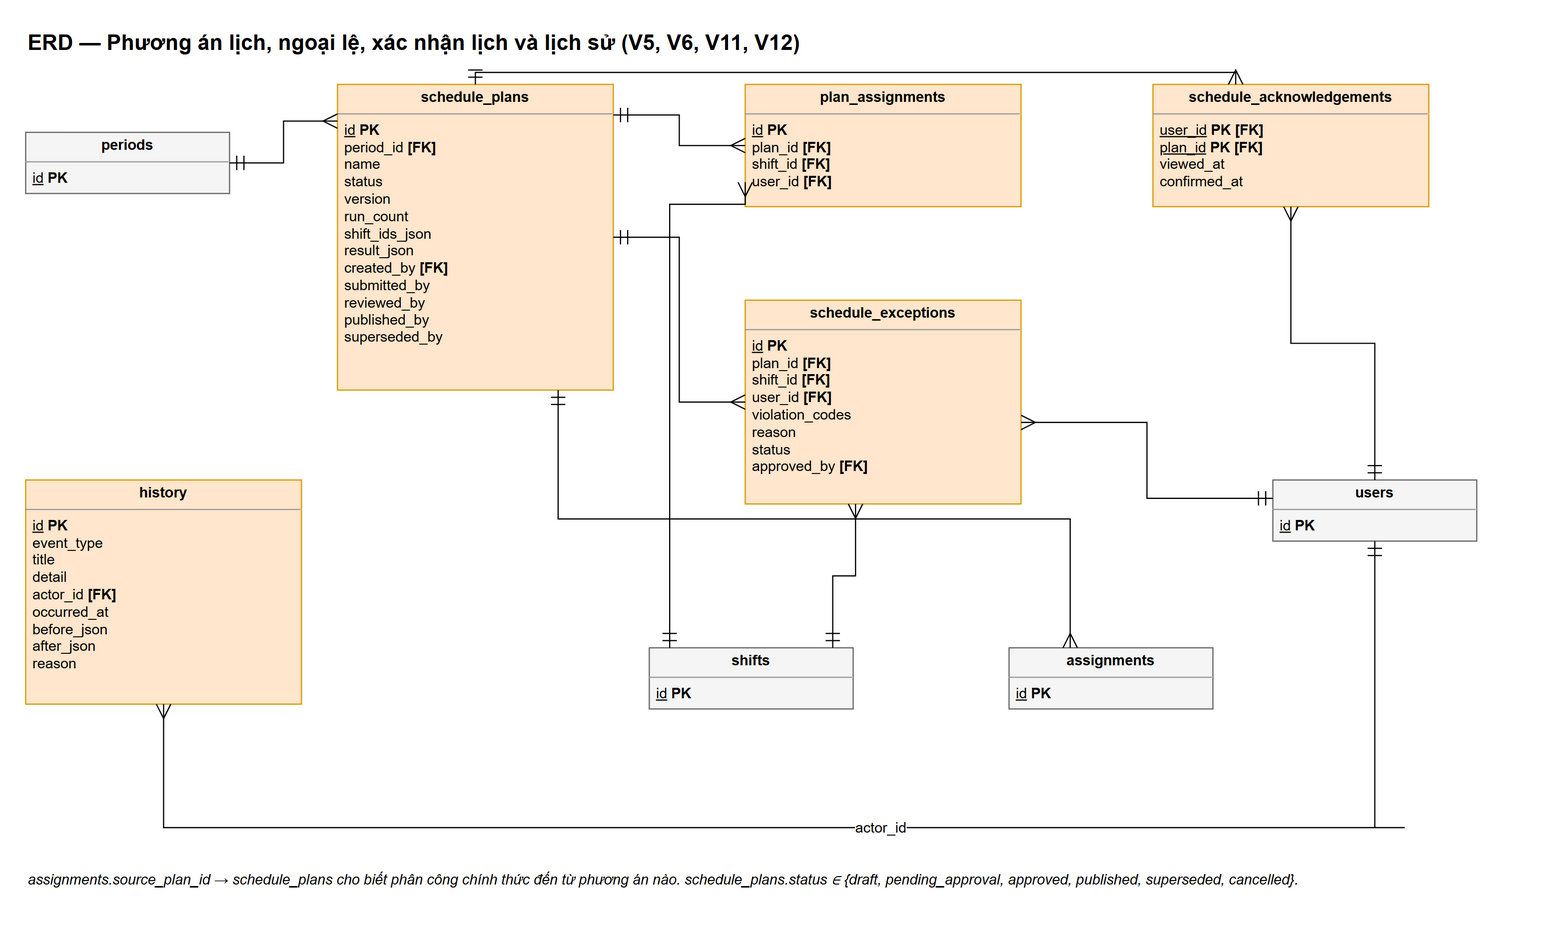

The diagram above was exported from draw.io. Its source (the exported page's mxGraphModel, read from the mxfile embedded in the PNG):
<mxGraphModel grid="0" page="0" math="0" shadow="0">
  <root>
    <mxCell id="0" />
    <mxCell id="1" parent="0" />
    <mxCell id="v1" value="ERD — Phương án lịch, ngoại lệ, xác nhận lịch và lịch sử (V5, V6, V11, V12)" style="text;html=1;fontSize=18;fontStyle=1;align=left;verticalAlign=middle;" vertex="1" parent="1">
      <mxGeometry x="0" y="-50" width="1250" height="30" as="geometry" />
    </mxCell>
    <mxCell id="k2" value="&lt;p style=&quot;margin:0;margin-top:4px;text-align:center;&quot;&gt;&lt;b&gt;periods&lt;/b&gt;&lt;/p&gt;&lt;hr size=&quot;1&quot;/&gt;&lt;p style=&quot;margin:0 6px;&quot;&gt;&lt;u&gt;id&lt;/u&gt; &lt;b&gt;PK&lt;/b&gt;&lt;/p&gt;" style="verticalAlign=top;align=left;overflow=fill;fontSize=12;html=1;whiteSpace=wrap;fillColor=#f5f5f5;strokeColor=#666666;" vertex="1" parent="1">
      <mxGeometry x="0" y="40" width="170" height="51" as="geometry" />
    </mxCell>
    <mxCell id="k3" value="&lt;p style=&quot;margin:0;margin-top:4px;text-align:center;&quot;&gt;&lt;b&gt;users&lt;/b&gt;&lt;/p&gt;&lt;hr size=&quot;1&quot;/&gt;&lt;p style=&quot;margin:0 6px;&quot;&gt;&lt;u&gt;id&lt;/u&gt; &lt;b&gt;PK&lt;/b&gt;&lt;/p&gt;" style="verticalAlign=top;align=left;overflow=fill;fontSize=12;html=1;whiteSpace=wrap;fillColor=#f5f5f5;strokeColor=#666666;" vertex="1" parent="1">
      <mxGeometry x="1040" y="330" width="170" height="51" as="geometry" />
    </mxCell>
    <mxCell id="k4" value="&lt;p style=&quot;margin:0;margin-top:4px;text-align:center;&quot;&gt;&lt;b&gt;shifts&lt;/b&gt;&lt;/p&gt;&lt;hr size=&quot;1&quot;/&gt;&lt;p style=&quot;margin:0 6px;&quot;&gt;&lt;u&gt;id&lt;/u&gt; &lt;b&gt;PK&lt;/b&gt;&lt;/p&gt;" style="verticalAlign=top;align=left;overflow=fill;fontSize=12;html=1;whiteSpace=wrap;fillColor=#f5f5f5;strokeColor=#666666;" vertex="1" parent="1">
      <mxGeometry x="520" y="470" width="170" height="51" as="geometry" />
    </mxCell>
    <mxCell id="k5" value="&lt;p style=&quot;margin:0;margin-top:4px;text-align:center;&quot;&gt;&lt;b&gt;assignments&lt;/b&gt;&lt;/p&gt;&lt;hr size=&quot;1&quot;/&gt;&lt;p style=&quot;margin:0 6px;&quot;&gt;&lt;u&gt;id&lt;/u&gt; &lt;b&gt;PK&lt;/b&gt;&lt;/p&gt;" style="verticalAlign=top;align=left;overflow=fill;fontSize=12;html=1;whiteSpace=wrap;fillColor=#f5f5f5;strokeColor=#666666;" vertex="1" parent="1">
      <mxGeometry x="820" y="470" width="170" height="51" as="geometry" />
    </mxCell>
    <mxCell id="k6" value="&lt;p style=&quot;margin:0;margin-top:4px;text-align:center;&quot;&gt;&lt;b&gt;schedule_plans&lt;/b&gt;&lt;/p&gt;&lt;hr size=&quot;1&quot;/&gt;&lt;p style=&quot;margin:0 6px;&quot;&gt;&lt;u&gt;id&lt;/u&gt; &lt;b&gt;PK&lt;/b&gt;&lt;br/&gt;period_id &lt;b&gt;[FK]&lt;/b&gt;&lt;br/&gt;name&lt;br/&gt;status&lt;br/&gt;version&lt;br/&gt;run_count&lt;br/&gt;shift_ids_json&lt;br/&gt;result_json&lt;br/&gt;created_by &lt;b&gt;[FK]&lt;/b&gt;&lt;br/&gt;submitted_by&lt;br/&gt;reviewed_by&lt;br/&gt;published_by&lt;br/&gt;superseded_by&lt;/p&gt;" style="verticalAlign=top;align=left;overflow=fill;fontSize=12;html=1;whiteSpace=wrap;fillColor=#ffe6cc;strokeColor=#d79b00;" vertex="1" parent="1">
      <mxGeometry x="260" y="0" width="230" height="255" as="geometry" />
    </mxCell>
    <mxCell id="k7" value="&lt;p style=&quot;margin:0;margin-top:4px;text-align:center;&quot;&gt;&lt;b&gt;plan_assignments&lt;/b&gt;&lt;/p&gt;&lt;hr size=&quot;1&quot;/&gt;&lt;p style=&quot;margin:0 6px;&quot;&gt;&lt;u&gt;id&lt;/u&gt; &lt;b&gt;PK&lt;/b&gt;&lt;br/&gt;plan_id &lt;b&gt;[FK]&lt;/b&gt;&lt;br/&gt;shift_id &lt;b&gt;[FK]&lt;/b&gt;&lt;br/&gt;user_id &lt;b&gt;[FK]&lt;/b&gt;&lt;/p&gt;" style="verticalAlign=top;align=left;overflow=fill;fontSize=12;html=1;whiteSpace=wrap;fillColor=#ffe6cc;strokeColor=#d79b00;" vertex="1" parent="1">
      <mxGeometry x="600" y="0" width="230" height="102" as="geometry" />
    </mxCell>
    <mxCell id="k8" value="&lt;p style=&quot;margin:0;margin-top:4px;text-align:center;&quot;&gt;&lt;b&gt;schedule_exceptions&lt;/b&gt;&lt;/p&gt;&lt;hr size=&quot;1&quot;/&gt;&lt;p style=&quot;margin:0 6px;&quot;&gt;&lt;u&gt;id&lt;/u&gt; &lt;b&gt;PK&lt;/b&gt;&lt;br/&gt;plan_id &lt;b&gt;[FK]&lt;/b&gt;&lt;br/&gt;shift_id &lt;b&gt;[FK]&lt;/b&gt;&lt;br/&gt;user_id &lt;b&gt;[FK]&lt;/b&gt;&lt;br/&gt;violation_codes&lt;br/&gt;reason&lt;br/&gt;status&lt;br/&gt;approved_by &lt;b&gt;[FK]&lt;/b&gt;&lt;/p&gt;" style="verticalAlign=top;align=left;overflow=fill;fontSize=12;html=1;whiteSpace=wrap;fillColor=#ffe6cc;strokeColor=#d79b00;" vertex="1" parent="1">
      <mxGeometry x="600" y="180" width="230" height="170" as="geometry" />
    </mxCell>
    <mxCell id="k9" value="&lt;p style=&quot;margin:0;margin-top:4px;text-align:center;&quot;&gt;&lt;b&gt;schedule_acknowledgements&lt;/b&gt;&lt;/p&gt;&lt;hr size=&quot;1&quot;/&gt;&lt;p style=&quot;margin:0 6px;&quot;&gt;&lt;u&gt;user_id&lt;/u&gt; &lt;b&gt;PK&lt;/b&gt; &lt;b&gt;[FK]&lt;/b&gt;&lt;br/&gt;&lt;u&gt;plan_id&lt;/u&gt; &lt;b&gt;PK&lt;/b&gt; &lt;b&gt;[FK]&lt;/b&gt;&lt;br/&gt;viewed_at&lt;br/&gt;confirmed_at&lt;/p&gt;" style="verticalAlign=top;align=left;overflow=fill;fontSize=12;html=1;whiteSpace=wrap;fillColor=#ffe6cc;strokeColor=#d79b00;" vertex="1" parent="1">
      <mxGeometry x="940" y="0" width="230" height="102" as="geometry" />
    </mxCell>
    <mxCell id="k10" value="&lt;p style=&quot;margin:0;margin-top:4px;text-align:center;&quot;&gt;&lt;b&gt;history&lt;/b&gt;&lt;/p&gt;&lt;hr size=&quot;1&quot;/&gt;&lt;p style=&quot;margin:0 6px;&quot;&gt;&lt;u&gt;id&lt;/u&gt; &lt;b&gt;PK&lt;/b&gt;&lt;br/&gt;event_type&lt;br/&gt;title&lt;br/&gt;detail&lt;br/&gt;actor_id &lt;b&gt;[FK]&lt;/b&gt;&lt;br/&gt;occurred_at&lt;br/&gt;before_json&lt;br/&gt;after_json&lt;br/&gt;reason&lt;/p&gt;" style="verticalAlign=top;align=left;overflow=fill;fontSize=12;html=1;whiteSpace=wrap;fillColor=#ffe6cc;strokeColor=#d79b00;" vertex="1" parent="1">
      <mxGeometry x="0" y="330" width="230" height="187" as="geometry" />
    </mxCell>
    <mxCell id="e11" value="" style="html=1;fontSize=12;edgeStyle=orthogonalEdgeStyle;rounded=0;startArrow=ERmandOne;startFill=0;endArrow=ERmany;endFill=0;startSize=10;endSize=10;labelBackgroundColor=#ffffff;exitX=1;exitY=0.5;entryX=0;entryY=0.12;" edge="1" parent="1" source="k2" target="k6">
      <mxGeometry relative="1" as="geometry" />
    </mxCell>
    <mxCell id="e12" value="" style="html=1;fontSize=12;edgeStyle=orthogonalEdgeStyle;rounded=0;startArrow=ERmandOne;startFill=0;endArrow=ERmany;endFill=0;startSize=10;endSize=10;labelBackgroundColor=#ffffff;exitX=1;exitY=0.1;entryX=0;entryY=0.5;" edge="1" parent="1" source="k6" target="k7">
      <mxGeometry relative="1" as="geometry" />
    </mxCell>
    <mxCell id="e13" value="" style="html=1;fontSize=12;edgeStyle=orthogonalEdgeStyle;rounded=0;startArrow=ERmandOne;startFill=0;endArrow=ERmany;endFill=0;startSize=10;endSize=10;labelBackgroundColor=#ffffff;exitX=1;exitY=0.5;entryX=0;entryY=0.5;" edge="1" parent="1" source="k6" target="k8">
      <mxGeometry relative="1" as="geometry" />
    </mxCell>
    <mxCell id="e14" value="" style="html=1;fontSize=12;edgeStyle=orthogonalEdgeStyle;rounded=0;startArrow=ERmandOne;startFill=0;endArrow=ERmany;endFill=0;startSize=10;endSize=10;labelBackgroundColor=#ffffff;exitX=0.5;exitY=0;entryX=0.3;entryY=0;" edge="1" parent="1" source="k6" target="k9">
      <mxGeometry relative="1" as="geometry" />
    </mxCell>
    <mxCell id="e15" value="" style="html=1;fontSize=12;edgeStyle=orthogonalEdgeStyle;rounded=0;startArrow=ERmandOne;startFill=0;endArrow=ERmany;endFill=0;startSize=10;endSize=10;labelBackgroundColor=#ffffff;exitX=0.9;exitY=0;entryX=0.4;entryY=1;" edge="1" parent="1" source="k4" target="k8">
      <mxGeometry relative="1" as="geometry" />
    </mxCell>
    <mxCell id="e16" value="" style="html=1;fontSize=12;edgeStyle=orthogonalEdgeStyle;rounded=0;startArrow=ERmandOne;startFill=0;endArrow=ERmany;endFill=0;startSize=10;endSize=10;labelBackgroundColor=#ffffff;exitX=0.5;exitY=0;entryX=0.5;entryY=1;" edge="1" parent="1" source="k3" target="k9">
      <mxGeometry relative="1" as="geometry" />
    </mxCell>
    <mxCell id="e17" value="" style="html=1;fontSize=12;edgeStyle=orthogonalEdgeStyle;rounded=0;startArrow=ERmandOne;startFill=0;endArrow=ERmany;endFill=0;startSize=10;endSize=10;labelBackgroundColor=#ffffff;exitX=0;exitY=0.3;entryX=1;entryY=0.6;" edge="1" parent="1" source="k3" target="k8">
      <mxGeometry relative="1" as="geometry" />
    </mxCell>
    <mxCell id="e18" value="" style="html=1;fontSize=12;edgeStyle=orthogonalEdgeStyle;rounded=0;startArrow=ERmandOne;startFill=0;endArrow=ERmany;endFill=0;startSize=10;endSize=10;labelBackgroundColor=#ffffff;exitX=0.8;exitY=1;entryX=0.3;entryY=0;" edge="1" parent="1" source="k6" target="k5">
      <mxGeometry relative="1" as="geometry" />
    </mxCell>
    <mxCell id="e19" value="" style="html=1;fontSize=12;edgeStyle=orthogonalEdgeStyle;rounded=0;startArrow=ERmandOne;startFill=0;endArrow=ERmany;endFill=0;startSize=10;endSize=10;labelBackgroundColor=#ffffff;exitX=0.1;exitY=0;entryX=0;entryY=0.8;" edge="1" parent="1" source="k4" target="k7">
      <mxGeometry relative="1" as="geometry">
        <Array as="points">
          <mxPoint x="537" y="100" />
        </Array>
      </mxGeometry>
    </mxCell>
    <mxCell id="e20" value="actor_id" style="html=1;fontSize=12;edgeStyle=orthogonalEdgeStyle;rounded=0;startArrow=ERmandOne;startFill=0;endArrow=ERmany;endFill=0;startSize=10;endSize=10;labelBackgroundColor=#ffffff;exitX=0.5;exitY=1;entryX=0.5;entryY=1;" edge="1" parent="1" source="k3" target="k10">
      <mxGeometry relative="1" as="geometry">
        <Array as="points">
          <mxPoint x="1150" y="620" />
          <mxPoint x="100" y="620" />
        </Array>
      </mxGeometry>
    </mxCell>
    <mxCell id="v21" value="assignments.source_plan_id → schedule_plans cho biết phân công chính thức đến từ phương án nào. schedule_plans.status ∈ {draft, pending_approval, approved, published, superseded, cancelled}." style="text;html=1;whiteSpace=wrap;fontSize=12;align=left;verticalAlign=top;fontStyle=2;" vertex="1" parent="1">
      <mxGeometry x="0" y="650" width="1250" height="40" as="geometry" />
    </mxCell>
  </root>
</mxGraphModel>